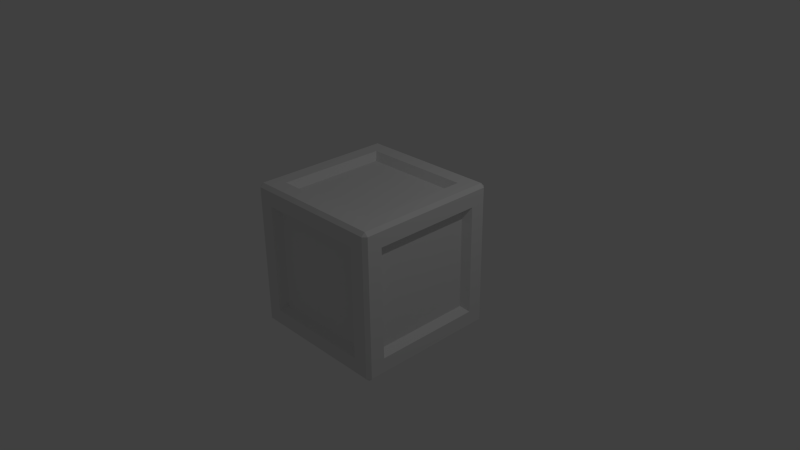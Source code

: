 # Source: carry_cube.blend  (saved by Blender 2.72.0; exported with 4.5.12 LTS)
import bpy
from mathutils import Matrix  # noqa: F401  (used for matrix-valued properties, if any)

bpy.ops.wm.read_factory_settings(use_empty=True)
scene = bpy.context.scene
scene.name = 'Scene'

# ---- collections
col_collection_1 = bpy.data.collections.new('Collection 1'); scene.collection.children.link(col_collection_1)

# ---- materials (node trees are filled in below, after node groups)
mat_material = bpy.data.materials.new('Material')
mat_material.alpha_threshold = 0.0
mat_material.use_transparent_shadow = False
mat_material.roughness = 0.5
mat_material.line_color = (0.0, 0.0, 0.0, 1.0)

# ---- material node trees

# ---- world
world_world = bpy.data.worlds.new('World'); scene.world = world_world
world_world.color = (0.05088, 0.05088, 0.05088)
world_world.use_sun_shadow = False
world_world.sun_shadow_jitter_overblur = 0.0
world_world.cycles.sampling_method = 'MANUAL'
world_world.cycles.sample_map_resolution = 256

# ---- cameras
cam_camera = bpy.data.cameras.new('Camera')
cam_camera.clip_end = 100.0
cam_camera.lens = 35.0
cam_camera.sensor_width = 32.0
cam_camera.sensor_height = 18.0
cam_camera.ortho_scale = 7.314
cam_camera.dof.focus_distance = 0.0
cam_camera.dof.aperture_fstop = 128.0

# ---- lights
light_lamp = bpy.data.lights.new('Lamp', 'POINT')
light_lamp.transmission_factor = 0.0
light_lamp.cutoff_distance = 30.0
light_lamp.energy = 100.0
light_lamp.shadow_buffer_clip_start = 1.001
light_lamp.shadow_soft_size = 0.1
light_lamp.shadow_maximum_resolution = 0.006
light_lamp.use_absolute_resolution = True
light_lamp.cycles.use_multiple_importance_sampling = False

# ---- meshes
me_cube = bpy.data.meshes.new('Cube')
me_cube.from_pydata([(1.0, -0.75, 0.75), (0.75, -0.75, 1.0), (0.75, -1.0, 0.75), (0.9, -0.675, 0.675), (0.675, -0.675, 0.9), (0.675, -0.9, 0.675), (0.9523, -0.9523, 1.0), (0.9523, -1.0, 0.9523), (1.0, -0.9523, 0.9523), (0.9523, -0.75, 1.0), (1.0, -0.75, 0.9523), (1.0, -0.9523, 0.75), (0.9523, -1.0, 0.75), (0.75, -0.9523, 1.0), (0.75, -1.0, 0.9523), (0.0, -0.75, 1.0), (0.0, -1.0, 0.75), (-1.0, -0.75, 0.75), (-0.75, -0.75, 1.0), (-0.75, -1.0, 0.75), (-0.9, -0.675, 0.675), (0.0, -0.675, 0.9), (-0.675, -0.675, 0.9), (0.0, -0.9, 0.675), (-0.675, -0.9, 0.675), (-0.9523, -0.9523, 1.0), (-0.9523, -1.0, 0.9523), (-1.0, -0.9523, 0.9523), (0.0, -1.0, 0.9523), (0.0, -0.9523, 1.0), (-0.9523, -0.75, 1.0), (-1.0, -0.75, 0.9523), (-1.0, -0.9523, 0.75), (-0.9523, -1.0, 0.75), (-0.75, -0.9523, 1.0), (-0.75, -1.0, 0.9523), (1.0, 0.0, 0.75), (1.0, 0.75, 0.75), (0.75, 0.0, 1.0), (0.75, 0.75, 1.0), (0.75, 1.0, 0.75), (0.9, 0.0, 0.675), (0.9, 0.675, 0.675), (0.675, 1.49e-09, 0.9), (0.675, 0.675, 0.9), (0.675, 0.9, 0.675), (0.9523, 0.9523, 1.0), (0.9523, 1.0, 0.9523), (1.0, 0.9523, 0.9523), (0.9523, 0.0, 1.0), (1.0, 0.0, 0.9523), (0.9523, 0.75, 1.0), (1.0, 0.75, 0.9523), (1.0, 0.9523, 0.75), (0.9523, 1.0, 0.75), (0.75, 0.9523, 1.0), (0.75, 1.0, 0.9523), (0.0, 0.0, 0.9), (0.0, 0.75, 1.0), (0.0, 1.0, 0.75), (-1.0, 0.0, 0.75), (-1.0, 0.75, 0.75), (-0.75, 0.0, 1.0), (-0.75, 0.75, 1.0), (-0.75, 1.0, 0.75), (-0.9, 0.0, 0.675), (-0.9, 0.675, 0.675), (0.0, 0.675, 0.9), (-0.675, 1.49e-09, 0.9), (-0.675, 0.675, 0.9), (0.0, 0.9, 0.675), (-0.675, 0.9, 0.675), (-0.9523, 0.9523, 1.0), (-0.9523, 1.0, 0.9523), (-1.0, 0.9523, 0.9523), (0.0, 1.0, 0.9523), (0.0, 0.9523, 1.0), (-0.9523, 0.0, 1.0), (-1.0, 0.0, 0.9523), (-0.9523, 0.75, 1.0), (-1.0, 0.75, 0.9523), (-1.0, 0.9523, 0.75), (-0.9523, 1.0, 0.75), (-0.75, 0.9523, 1.0), (-0.75, 1.0, 0.9523), (1.0, -0.75, 0.0), (1.0, -0.75, -0.75), (0.75, -1.0, 0.0), (0.75, -0.75, -1.0), (0.75, -1.0, -0.75), (0.9, -0.675, 0.0), (0.9, -0.675, -0.675), (0.675, -0.675, -0.9), (0.675, -0.9, 0.0), (0.675, -0.9, -0.675), (0.9523, -0.9523, -1.0), (0.9523, -1.0, -0.9523), (1.0, -0.9523, -0.9523), (1.0, -0.9523, 0.0), (0.9523, -1.0, 0.0), (0.9523, -0.75, -1.0), (1.0, -0.75, -0.9523), (1.0, -0.9523, -0.75), (0.9523, -1.0, -0.75), (0.75, -0.9523, -1.0), (0.75, -1.0, -0.9523), (0.0, -0.75, -1.0), (-1.0, -0.75, 0.0), (0.0, -1.0, -0.75), (-1.0, -0.75, -0.75), (-0.75, -1.0, 0.0), (-0.75, -0.75, -1.0), (-0.75, -1.0, -0.75), (-0.9, -0.675, 0.0), (-0.9, -0.675, -0.675), (0.0, -0.675, -0.9), (-0.675, -0.675, -0.9), (0.0, -0.9, 0.0), (0.0, -0.9, -0.675), (-0.675, -0.9, 0.0), (-0.675, -0.9, -0.675), (-0.9523, -0.9523, -1.0), (-0.9523, -1.0, -0.9523), (-1.0, -0.9523, -0.9523), (0.0, -1.0, -0.9523), (0.0, -0.9523, -1.0), (-1.0, -0.9523, 0.0), (-0.9523, -1.0, 0.0), (-0.9523, -0.75, -1.0), (-1.0, -0.75, -0.9523), (-1.0, -0.9523, -0.75), (-0.9523, -1.0, -0.75), (-0.75, -0.9523, -1.0), (-0.75, -1.0, -0.9523), (1.0, 0.75, 0.0), (1.0, 0.0, -0.75), (1.0, 0.75, -0.75), (0.75, 0.0, -1.0), (0.75, 1.0, 0.0), (0.75, 0.75, -1.0), (0.75, 1.0, -0.75), (0.9, 0.0, 0.0), (0.9, 0.675, 0.0), (0.9, 0.0, -0.675), (0.9, 0.675, -0.675), (0.675, 1.49e-09, -0.9), (0.675, 0.675, -0.9), (0.675, 0.9, 0.0), (0.675, 0.9, -0.675), (0.9523, 0.9523, -1.0), (0.9523, 1.0, -0.9523), (1.0, 0.9523, -0.9523), (0.9523, 0.0, -1.0), (1.0, 0.0, -0.9523), (1.0, 0.9523, 0.0), (0.9523, 1.0, 0.0), (0.9523, 0.75, -1.0), (1.0, 0.75, -0.9523), (1.0, 0.9523, -0.75), (0.9523, 1.0, -0.75), (0.75, 0.9523, -1.0), (0.75, 1.0, -0.9523), (0.0, 0.0, -0.9), (0.0, 0.75, -1.0), (-1.0, 0.75, 0.0), (0.0, 1.0, -0.75), (-1.0, 0.0, -0.75), (-1.0, 0.75, -0.75), (-0.75, 0.0, -1.0), (-0.75, 1.0, 0.0), (-0.75, 0.75, -1.0), (-0.75, 1.0, -0.75), (-0.9, 0.0, 0.0), (-0.9, 0.675, 0.0), (-0.9, 0.0, -0.675), (-0.9, 0.675, -0.675), (0.0, 0.675, -0.9), (-0.675, 1.49e-09, -0.9), (-0.675, 0.675, -0.9), (0.0, 0.9, 0.0), (0.0, 0.9, -0.675), (-0.675, 0.9, 0.0), (-0.675, 0.9, -0.675), (-0.9523, 0.9523, -1.0), (-0.9523, 1.0, -0.9523), (-1.0, 0.9523, -0.9523), (0.0, 1.0, -0.9523), (0.0, 0.9523, -1.0), (-0.9523, 0.0, -1.0), (-1.0, 0.0, -0.9523), (-1.0, 0.9523, 0.0), (-0.9523, 1.0, 0.0), (-0.9523, 0.75, -1.0), (-1.0, 0.75, -0.9523), (-1.0, 0.9523, -0.75), (-0.9523, 1.0, -0.75), (-0.75, 0.9523, -1.0), (-0.75, 1.0, -0.9523)], [], [(9, 1, 13, 6), (2, 14, 28, 16), (49, 38, 1, 9), (85, 0, 11, 98), (1, 38, 43, 4), (99, 12, 2, 87), (87, 2, 5, 93), (36, 0, 3, 41), (12, 7, 14, 2), (1, 15, 29, 13), (36, 50, 10, 0), (141, 41, 3, 90), (0, 85, 90, 3), (43, 57, 21, 4), (15, 1, 4, 21), (93, 5, 23, 117), (2, 16, 23, 5), (6, 7, 8), (11, 8, 7, 12), (9, 6, 8, 10), (13, 29, 28, 14), (49, 9, 10, 50), (98, 11, 12, 99), (6, 13, 14, 7), (0, 10, 8, 11), (30, 25, 34, 18), (19, 16, 28, 35), (77, 30, 18, 62), (107, 126, 32, 17), (18, 22, 68, 62), (127, 110, 19, 33), (110, 119, 24, 19), (60, 65, 20, 17), (33, 19, 35, 26), (18, 34, 29, 15), (60, 17, 31, 78), (172, 113, 20, 65), (17, 20, 113, 107), (68, 22, 21, 57), (15, 21, 22, 18), (119, 117, 23, 24), (19, 24, 23, 16), (25, 27, 26), (32, 33, 26, 27), (30, 31, 27, 25), (34, 35, 28, 29), (77, 78, 31, 30), (126, 127, 33, 32), (25, 26, 35, 34), (17, 32, 27, 31), (51, 46, 55, 39), (40, 59, 75, 56), (49, 51, 39, 38), (134, 154, 53, 37), (39, 44, 43, 38), (155, 138, 40, 54), (138, 147, 45, 40), (36, 41, 42, 37), (54, 40, 56, 47), (39, 55, 76, 58), (36, 37, 52, 50), (141, 142, 42, 41), (37, 42, 142, 134), (43, 44, 67, 57), (58, 67, 44, 39), (147, 179, 70, 45), (40, 45, 70, 59), (46, 48, 47), (53, 54, 47, 48), (51, 52, 48, 46), (55, 56, 75, 76), (49, 50, 52, 51), (154, 155, 54, 53), (46, 47, 56, 55), (37, 53, 48, 52), (79, 63, 83, 72), (64, 84, 75, 59), (77, 62, 63, 79), (164, 61, 81, 190), (63, 62, 68, 69), (191, 82, 64, 169), (169, 64, 71, 181), (60, 61, 66, 65), (82, 73, 84, 64), (63, 58, 76, 83), (60, 78, 80, 61), (172, 65, 66, 173), (61, 164, 173, 66), (68, 57, 67, 69), (58, 63, 69, 67), (181, 71, 70, 179), (64, 59, 70, 71), (72, 73, 74), (81, 74, 73, 82), (79, 72, 74, 80), (83, 76, 75, 84), (77, 79, 80, 78), (190, 81, 82, 191), (72, 83, 84, 73), (61, 80, 74, 81), (100, 95, 104, 88), (89, 108, 124, 105), (152, 100, 88, 137), (85, 98, 102, 86), (88, 92, 145, 137), (99, 87, 89, 103), (87, 93, 94, 89), (135, 143, 91, 86), (103, 89, 105, 96), (88, 104, 125, 106), (135, 86, 101, 153), (141, 90, 91, 143), (86, 91, 90, 85), (145, 92, 115, 162), (106, 115, 92, 88), (93, 117, 118, 94), (89, 94, 118, 108), (95, 97, 96), (102, 103, 96, 97), (100, 101, 97, 95), (104, 105, 124, 125), (152, 153, 101, 100), (98, 99, 103, 102), (95, 96, 105, 104), (86, 102, 97, 101), (128, 111, 132, 121), (112, 133, 124, 108), (188, 168, 111, 128), (107, 109, 130, 126), (111, 168, 177, 116), (127, 131, 112, 110), (110, 112, 120, 119), (166, 109, 114, 174), (131, 122, 133, 112), (111, 106, 125, 132), (166, 189, 129, 109), (172, 174, 114, 113), (109, 107, 113, 114), (177, 162, 115, 116), (106, 111, 116, 115), (119, 120, 118, 117), (112, 108, 118, 120), (121, 122, 123), (130, 123, 122, 131), (128, 121, 123, 129), (132, 125, 124, 133), (188, 128, 129, 189), (126, 130, 131, 127), (121, 132, 133, 122), (109, 129, 123, 130), (156, 139, 160, 149), (140, 161, 186, 165), (152, 137, 139, 156), (134, 136, 158, 154), (139, 137, 145, 146), (155, 159, 140, 138), (138, 140, 148, 147), (135, 136, 144, 143), (159, 150, 161, 140), (139, 163, 187, 160), (135, 153, 157, 136), (141, 143, 144, 142), (136, 134, 142, 144), (145, 162, 176, 146), (163, 139, 146, 176), (147, 148, 180, 179), (140, 165, 180, 148), (149, 150, 151), (158, 151, 150, 159), (156, 149, 151, 157), (160, 187, 186, 161), (152, 156, 157, 153), (154, 158, 159, 155), (149, 160, 161, 150), (136, 157, 151, 158), (192, 183, 196, 170), (171, 165, 186, 197), (188, 192, 170, 168), (164, 190, 194, 167), (170, 178, 177, 168), (191, 169, 171, 195), (169, 181, 182, 171), (166, 174, 175, 167), (195, 171, 197, 184), (170, 196, 187, 163), (166, 167, 193, 189), (172, 173, 175, 174), (167, 175, 173, 164), (177, 178, 176, 162), (163, 176, 178, 170), (181, 179, 180, 182), (171, 182, 180, 165), (183, 185, 184), (194, 195, 184, 185), (192, 193, 185, 183), (196, 197, 186, 187), (188, 189, 193, 192), (190, 191, 195, 194), (183, 184, 197, 196), (167, 194, 185, 193)])
_uv = me_cube.uv_layers.new(name='UVMap')
_uv.uv.foreach_set('vector', [0.9545, 0.1421, 0.8579, 0.1421, 0.8579, 0.04553, 0.9545, 0.04553, 0.8579, 0.8579, 0.8579, 0.9545, 0.5, 0.9545, 0.5, 0.8579, 0.9545, 0.5, 0.8579, 0.5, 0.8579, 0.1421, 0.9545, 0.1421, 0.1421, 0.5, 0.1421, 0.8579, 0.04553, 0.8579, 0.04553, 0.5, 0.1365, 0.01011, 0.2115, 0.01011, 0.2115, 0.0001067, 0.1365, 0.0001067, 0.9545, 0.5, 0.9545, 0.8579, 0.8579, 0.8579, 0.8579, 0.5, 0.01, 0.7919, 0.01, 0.8669, 0.02, 0.8669, 0.02, 0.7919, 0.01, 0.7919, 0.01, 0.7169, 0.0, 0.7169, 0.0, 0.7919, 0.9545, 0.8579, 0.9545, 0.9545, 0.8579, 0.9545, 0.8579, 0.8579, 0.8579, 0.1421, 0.5, 0.1421, 0.5, 0.04553, 0.8579, 0.04553, 0.5, 0.8579, 0.5, 0.9545, 0.1421, 0.9545, 0.1421, 0.8579, 0.5, 0.5, 0.5, 0.8375, 0.1625, 0.8375, 0.1625, 0.5, 0.01, 0.8669, 0.01, 0.7919, 0.0, 0.7919, 0.0, 0.8669, 0.8375, 0.5, 0.5, 0.5, 0.5, 0.1625, 0.8375, 0.1625, 0.2115, 0.01011, 0.2865, 0.01011, 0.2865, 0.0001067, 0.2115, 0.0001067, 0.8375, 0.5, 0.8375, 0.8375, 0.5, 0.8375, 0.5, 0.5, 0.8578, 0.9959, 0.7828, 0.9959, 0.7828, 1.0, 0.8578, 1.0, 0.9761, 5.96e-08, 1.0, 0.0, 1.0, 0.02387, 1.0, 0.875, 1.0, 0.9761, 0.9761, 0.9761, 0.9761, 0.875, 0.9761, 0.125, 0.9761, 0.02387, 1.0, 0.02387, 1.0, 0.125, 0.875, 0.02387, 0.5, 0.02387, 0.5, -5.96e-08, 0.875, -2.384e-07, 0.9761, 0.5, 0.9761, 0.125, 1.0, 0.125, 1.0, 0.5, 1.0, 0.5, 1.0, 0.875, 0.9761, 0.875, 0.9761, 0.5, 0.9761, 0.02387, 0.875, 0.02387, 0.875, -2.384e-07, 0.9761, -2.98e-07, 0.1421, 0.8579, 0.1421, 0.9545, 0.04553, 0.9545, 0.04553, 0.8579, 0.04553, 0.1421, 0.04553, 0.04553, 0.1421, 0.04553, 0.1421, 0.1421, 0.1421, 0.8579, 0.5, 0.8579, 0.5, 0.9545, 0.1421, 0.9545, 0.04553, 0.5, 0.04553, 0.1421, 0.1421, 0.1421, 0.1421, 0.5, 0.1421, 0.5, 0.04553, 0.5, 0.04553, 0.8579, 0.1421, 0.8579, 0.1365, 0.01011, 0.1365, 0.0001067, 0.2115, 0.0001067, 0.2115, 0.01011, 0.04553, 0.5, 0.1421, 0.5, 0.1421, 0.8579, 0.04553, 0.8579, 0.01, 0.7919, 0.02, 0.7919, 0.02, 0.8669, 0.01, 0.8669, 0.99, 0.4142, 1.0, 0.4142, 1.0, 0.3392, 0.99, 0.3392, 0.04553, 0.8579, 0.1421, 0.8579, 0.1421, 0.9545, 0.04553, 0.9545, 0.1421, 0.1421, 0.1421, 0.04553, 0.5, 0.04553, 0.5, 0.1421, 0.5, 0.8579, 0.1421, 0.8579, 0.1421, 0.9545, 0.5, 0.9545, 0.5, 0.5, 0.1625, 0.5, 0.1625, 0.8375, 0.5, 0.8375, 0.99, 0.4892, 1.0, 0.4892, 1.0, 0.4142, 0.99, 0.4142, 0.1625, 0.5, 0.1625, 0.1625, 0.5, 0.1625, 0.5, 0.5, 0.2115, 0.01011, 0.2115, 0.0001067, 0.1365, 0.0001067, 0.1365, 0.01011, 0.1625, 0.5, 0.5, 0.5, 0.5, 0.8375, 0.1625, 0.8375, 0.7078, 0.9959, 0.7078, 1.0, 0.7828, 1.0, 0.7828, 0.9959, 0.02387, 2.98e-08, -9.313e-10, 0.02387, 0.0, 0.0, 2.682e-07, 0.875, 0.02387, 0.875, 0.02387, 0.9761, 2.98e-07, 0.9761, 0.02387, 0.125, 2.384e-07, 0.125, 2.98e-07, 0.02387, 0.02387, 0.02387, 0.125, 0.02387, 0.125, -2.384e-07, 0.5, -5.96e-08, 0.5, 0.02387, 0.02387, 0.5, 5.96e-08, 0.5, 2.384e-07, 0.125, 0.02387, 0.125, 1.788e-07, 0.5, 0.02387, 0.5, 0.02387, 0.875, 2.682e-07, 0.875, 0.02387, 0.02387, 0.02387, -2.98e-07, 0.125, -2.384e-07, 0.125, 0.02387, 0.1421, 0.8579, 0.04553, 0.8579, 0.04553, 0.9545, 0.1421, 0.9545, 0.9545, 0.8579, 0.9545, 0.9545, 0.8579, 0.9545, 0.8579, 0.8579, 0.8579, 0.8579, 0.5, 0.8579, 0.5, 0.9545, 0.8579, 0.9545, 0.9545, 0.5, 0.9545, 0.8579, 0.8579, 0.8579, 0.8579, 0.5, 0.8579, 0.5, 0.9545, 0.5, 0.9545, 0.8579, 0.8579, 0.8579, 0.2865, 0.01011, 0.2865, 0.0001067, 0.2115, 0.0001067, 0.2115, 0.01011, 0.9545, 0.5, 0.8579, 0.5, 0.8579, 0.8579, 0.9545, 0.8579, 0.99, 0.4142, 0.98, 0.4142, 0.98, 0.4892, 0.99, 0.4892, 0.01, 0.7919, 0.0, 0.7919, 0.0, 0.8669, 0.01, 0.8669, 0.9545, 0.8579, 0.8579, 0.8579, 0.8579, 0.9545, 0.9545, 0.9545, 0.8579, 0.8579, 0.8579, 0.9545, 0.5, 0.9545, 0.5, 0.8579, 0.5, 0.8579, 0.8579, 0.8579, 0.8579, 0.9545, 0.5, 0.9545, 0.5, 0.5, 0.8375, 0.5, 0.8375, 0.8375, 0.5, 0.8375, 0.01, 0.8669, 0.0, 0.8669, 0.0, 0.7919, 0.01, 0.7919, 0.8375, 0.5, 0.8375, 0.8375, 0.5, 0.8375, 0.5, 0.5, 0.2115, 0.01011, 0.2115, 0.0001067, 0.2865, 0.0001067, 0.2865, 0.01011, 0.8375, 0.5, 0.5, 0.5, 0.5, 0.8375, 0.8375, 0.8375, 0.2865, 0.01011, 0.2865, 0.0001067, 0.2115, 0.0001067, 0.2115, 0.01011, 0.9761, 5.96e-08, 1.0, 0.02387, 1.0, 0.0, 1.0, 0.875, 0.9761, 0.875, 0.9761, 0.9761, 1.0, 0.9761, 0.9761, 0.875, 1.0, 0.875, 1.0, 0.9761, 0.9761, 0.9761, 0.875, 0.9761, 0.875, 1.0, 0.5, 1.0, 0.5, 0.9761, 0.9761, 0.5, 1.0, 0.5, 1.0, 0.875, 0.9761, 0.875, 1.0, 0.5, 0.9761, 0.5, 0.9761, 0.875, 1.0, 0.875, 0.9761, 0.9761, 0.9761, 1.0, 0.875, 1.0, 0.875, 0.9761, 0.8579, 0.8579, 0.9545, 0.8579, 0.9545, 0.9545, 0.8579, 0.9545, 0.04553, 0.8579, 0.1421, 0.8579, 0.1421, 0.9545, 0.04553, 0.9545, 0.1421, 0.8579, 0.1421, 0.9545, 0.5, 0.9545, 0.5, 0.8579, 0.04553, 0.5, 0.1421, 0.5, 0.1421, 0.8579, 0.04553, 0.8579, 0.8579, 0.5, 0.8579, 0.8579, 0.9545, 0.8579, 0.9545, 0.5, 0.2865, 0.01011, 0.2115, 0.01011, 0.2115, 0.0001067, 0.2865, 0.0001067, 0.04553, 0.5, 0.04553, 0.8579, 0.1421, 0.8579, 0.1421, 0.5, 0.99, 0.4142, 0.99, 0.4892, 0.98, 0.4892, 0.98, 0.4142, 0.99, 0.4142, 0.99, 0.4892, 1.0, 0.4892, 1.0, 0.4142, 0.04553, 0.8579, 0.04553, 0.9545, 0.1421, 0.9545, 0.1421, 0.8579, 0.1421, 0.8579, 0.5, 0.8579, 0.5, 0.9545, 0.1421, 0.9545, 0.5, 0.8579, 0.5, 0.9545, 0.8579, 0.9545, 0.8579, 0.8579, 0.5, 0.5, 0.5, 0.8375, 0.8375, 0.8375, 0.8375, 0.5, 0.99, 0.4892, 0.99, 0.4142, 1.0, 0.4142, 1.0, 0.4892, 0.1625, 0.5, 0.5, 0.5, 0.5, 0.8375, 0.1625, 0.8375, 0.2115, 0.01011, 0.1365, 0.01011, 0.1365, 0.0001067, 0.2115, 0.0001067, 0.1625, 0.5, 0.1625, 0.8375, 0.5, 0.8375, 0.5, 0.5, 0.1365, 0.01011, 0.2115, 0.01011, 0.2115, 0.0001067, 0.1365, 0.0001067, 0.02387, 2.98e-08, 0.0, 0.0, -9.313e-10, 0.02387, 2.682e-07, 0.875, 2.98e-07, 0.9761, 0.02387, 0.9761, 0.02387, 0.875, 0.02387, 0.875, 0.02387, 0.9761, 2.98e-07, 0.9761, 2.384e-07, 0.875, 0.125, 0.9761, 0.5, 0.9761, 0.5, 1.0, 0.125, 1.0, 0.02387, 0.5, 0.02387, 0.875, 2.384e-07, 0.875, 5.96e-08, 0.5, 1.788e-07, 0.5, 2.682e-07, 0.875, 0.02387, 0.875, 0.02387, 0.5, 0.02387, 0.9761, 0.125, 0.9761, 0.125, 1.0, 0.02387, 1.0, 0.8579, 0.8579, 0.8579, 0.9545, 0.9545, 0.9545, 0.9545, 0.8579, 0.9545, 0.1421, 0.9545, 0.04553, 0.8579, 0.04553, 0.8579, 0.1421, 0.8579, 0.1421, 0.5, 0.1421, 0.5, 0.04553, 0.8579, 0.04553, 0.9545, 0.5, 0.9545, 0.1421, 0.8579, 0.1421, 0.8579, 0.5, 0.1421, 0.5, 0.04553, 0.5, 0.04553, 0.1421, 0.1421, 0.1421, 0.1365, 0.01011, 0.1365, 0.02011, 0.2115, 0.02011, 0.2115, 0.01011, 0.9545, 0.5, 0.8579, 0.5, 0.8579, 0.1421, 0.9545, 0.1421, 0.01, 0.7919, 0.02, 0.7919, 0.02, 0.7169, 0.01, 0.7169, 0.01, 0.7919, 0.0, 0.7919, 0.0, 0.7169, 0.01, 0.7169, 0.9545, 0.1421, 0.8579, 0.1421, 0.8579, 0.04553, 0.9545, 0.04553, 0.8579, 0.1421, 0.8579, 0.04553, 0.5, 0.04553, 0.5, 0.1421, 0.5, 0.1421, 0.1421, 0.1421, 0.1421, 0.04553, 0.5, 0.04553, 0.5, 0.5, 0.1625, 0.5, 0.1625, 0.1625, 0.5, 0.1625, 0.01, 0.7169, 0.0, 0.7169, 0.0, 0.7919, 0.01, 0.7919, 0.8375, 0.5, 0.8375, 0.1625, 0.5, 0.1625, 0.5, 0.5, 0.2115, 0.01011, 0.2115, 0.02011, 0.2865, 0.02011, 0.2865, 0.01011, 0.8375, 0.5, 0.5, 0.5, 0.5, 0.1625, 0.8375, 0.1625, 0.8578, 0.9959, 0.8578, 1.0, 0.7828, 1.0, 0.7828, 0.9959, 0.9761, 0.0, 1.0, 0.02387, 0.9761, 0.02387, 1.0, 0.125, 0.9761, 0.125, 0.9761, 0.02387, 1.0, 0.02387, 0.9761, 0.125, 1.0, 0.125, 1.0, 0.02387, 0.9761, 0.02387, 0.875, 0.02387, 0.875, -2.384e-07, 0.5, -5.96e-08, 0.5, 0.02387, 0.9761, 0.5, 1.0, 0.5, 1.0, 0.125, 0.9761, 0.125, 1.0, 0.5, 0.9761, 0.5, 0.9761, 0.125, 1.0, 0.125, 0.9761, 0.02387, 0.9761, -2.98e-07, 0.875, -2.384e-07, 0.875, 0.02387, 0.1421, 0.1421, 0.04553, 0.1421, 0.04553, 0.04553, 0.1421, 0.04553, 0.04553, 0.1421, 0.1421, 0.1421, 0.1421, 0.04553, 0.04553, 0.04553, 0.1421, 0.1421, 0.1421, 0.04553, 0.5, 0.04553, 0.5, 0.1421, 0.04553, 0.5, 0.1421, 0.5, 0.1421, 0.1421, 0.04553, 0.1421, 0.1421, 0.5, 0.1421, 0.1421, 0.04553, 0.1421, 0.04553, 0.5, 0.1365, 0.01011, 0.2115, 0.01011, 0.2115, 0.02011, 0.1365, 0.02011, 0.04553, 0.5, 0.04553, 0.1421, 0.1421, 0.1421, 0.1421, 0.5, 0.01, 0.7919, 0.01, 0.7169, 0.02, 0.7169, 0.02, 0.7919, 0.99, 0.4142, 0.99, 0.3392, 1.0, 0.3392, 1.0, 0.4142, 0.04553, 0.1421, 0.04553, 0.04553, 0.1421, 0.04553, 0.1421, 0.1421, 0.1421, 0.1421, 0.5, 0.1421, 0.5, 0.04553, 0.1421, 0.04553, 0.5, 0.1421, 0.5, 0.04553, 0.1421, 0.04553, 0.1421, 0.1421, 0.5, 0.5, 0.5, 0.1625, 0.1625, 0.1625, 0.1625, 0.5, 0.99, 0.3392, 0.99, 0.4142, 1.0, 0.4142, 1.0, 0.3392, 0.1625, 0.5, 0.5, 0.5, 0.5, 0.1625, 0.1625, 0.1625, 0.2115, 0.01011, 0.1365, 0.01011, 0.1365, 0.02011, 0.2115, 0.02011, 0.1625, 0.5, 0.1625, 0.1625, 0.5, 0.1625, 0.5, 0.5, 0.7078, 0.9959, 0.7828, 0.9959, 0.7828, 1.0, 0.7078, 1.0, 0.02387, 0.0, 0.02387, 0.02387, 2.98e-07, 0.02387, 2.682e-07, 0.125, 2.98e-07, 0.02387, 0.02387, 0.02387, 0.02387, 0.125, 0.02387, 0.125, 0.02387, 0.02387, 2.98e-07, 0.02387, 2.384e-07, 0.125, 0.125, 0.02387, 0.5, 0.02387, 0.5, -5.96e-08, 0.125, -2.384e-07, 0.02387, 0.5, 0.02387, 0.125, 2.384e-07, 0.125, 5.96e-08, 0.5, 1.788e-07, 0.5, 2.682e-07, 0.125, 0.02387, 0.125, 0.02387, 0.5, 0.02387, 0.02387, 0.125, 0.02387, 0.125, -2.384e-07, 0.02387, -2.98e-07, 0.1421, 0.1421, 0.1421, 0.04553, 0.04553, 0.04553, 0.04553, 0.1421, 0.9545, 0.8579, 0.8579, 0.8579, 0.8579, 0.9545, 0.9545, 0.9545, 0.8579, 0.1421, 0.8579, 0.04553, 0.5, 0.04553, 0.5, 0.1421, 0.9545, 0.5, 0.8579, 0.5, 0.8579, 0.8579, 0.9545, 0.8579, 0.8579, 0.5, 0.8579, 0.1421, 0.9545, 0.1421, 0.9545, 0.5, 0.2865, 0.01011, 0.2115, 0.01011, 0.2115, 0.02011, 0.2865, 0.02011, 0.9545, 0.5, 0.9545, 0.1421, 0.8579, 0.1421, 0.8579, 0.5, 0.99, 0.4142, 0.99, 0.3392, 0.98, 0.3392, 0.98, 0.4142, 0.01, 0.7919, 0.01, 0.8669, 0.0, 0.8669, 0.0, 0.7919, 0.9545, 0.1421, 0.9545, 0.04553, 0.8579, 0.04553, 0.8579, 0.1421, 0.8579, 0.8579, 0.5, 0.8579, 0.5, 0.9545, 0.8579, 0.9545, 0.5, 0.1421, 0.5, 0.04553, 0.8579, 0.04553, 0.8579, 0.1421, 0.5, 0.5, 0.5, 0.1625, 0.8375, 0.1625, 0.8375, 0.5, 0.01, 0.7169, 0.01, 0.7919, 0.0, 0.7919, 0.0, 0.7169, 0.8375, 0.5, 0.5, 0.5, 0.5, 0.8375, 0.8375, 0.8375, 0.2115, 0.01011, 0.2865, 0.01011, 0.2865, 0.02011, 0.2115, 0.02011, 0.8375, 0.5, 0.8375, 0.1625, 0.5, 0.1625, 0.5, 0.5, 0.2865, 0.01011, 0.2115, 0.01011, 0.2115, 0.0001067, 0.2865, 0.0001067, 0.9761, 0.0, 0.9761, 0.02387, 1.0, 0.02387, 1.0, 0.125, 1.0, 0.02387, 0.9761, 0.02387, 0.9761, 0.125, 0.9761, 0.875, 0.9761, 0.9761, 1.0, 0.9761, 1.0, 0.875, 0.875, 0.9761, 0.5, 0.9761, 0.5, 1.0, 0.875, 1.0, 0.9761, 0.5, 0.9761, 0.875, 1.0, 0.875, 1.0, 0.5, 1.0, 0.5, 1.0, 0.125, 0.9761, 0.125, 0.9761, 0.5, 0.9761, 0.9761, 0.875, 0.9761, 0.875, 1.0, 0.9761, 1.0, 0.8579, 0.1421, 0.8579, 0.04553, 0.9545, 0.04553, 0.9545, 0.1421, 0.04553, 0.8579, 0.04553, 0.9545, 0.1421, 0.9545, 0.1421, 0.8579, 0.1421, 0.1421, 0.5, 0.1421, 0.5, 0.04553, 0.1421, 0.04553, 0.04553, 0.5, 0.04553, 0.8579, 0.1421, 0.8579, 0.1421, 0.5, 0.8579, 0.5, 0.9545, 0.5, 0.9545, 0.1421, 0.8579, 0.1421, 0.2865, 0.01011, 0.2865, 0.02011, 0.2115, 0.02011, 0.2115, 0.01011, 0.04553, 0.5, 0.1421, 0.5, 0.1421, 0.1421, 0.04553, 0.1421, 0.99, 0.4142, 0.98, 0.4142, 0.98, 0.3392, 0.99, 0.3392, 0.99, 0.4142, 1.0, 0.4142, 1.0, 0.4892, 0.99, 0.4892, 0.04553, 0.1421, 0.1421, 0.1421, 0.1421, 0.04553, 0.04553, 0.04553, 0.1421, 0.8579, 0.1421, 0.9545, 0.5, 0.9545, 0.5, 0.8579, 0.5, 0.1421, 0.8579, 0.1421, 0.8579, 0.04553, 0.5, 0.04553, 0.5, 0.5, 0.8375, 0.5, 0.8375, 0.1625, 0.5, 0.1625, 0.99, 0.3392, 1.0, 0.3392, 1.0, 0.4142, 0.99, 0.4142, 0.1625, 0.5, 0.1625, 0.8375, 0.5, 0.8375, 0.5, 0.5, 0.2115, 0.01011, 0.2115, 0.02011, 0.1365, 0.02011, 0.1365, 0.01011, 0.1625, 0.5, 0.5, 0.5, 0.5, 0.1625, 0.1625, 0.1625, 0.1365, 0.01011, 0.1365, 0.0001067, 0.2115, 0.0001067, 0.2115, 0.01011, 0.02387, 0.0, 2.98e-07, 0.02387, 0.02387, 0.02387, 2.682e-07, 0.125, 0.02387, 0.125, 0.02387, 0.02387, 2.98e-07, 0.02387, 0.02387, 0.875, 2.384e-07, 0.875, 2.98e-07, 0.9761, 0.02387, 0.9761, 0.125, 0.9761, 0.125, 1.0, 0.5, 1.0, 0.5, 0.9761, 0.02387, 0.5, 5.96e-08, 0.5, 2.384e-07, 0.875, 0.02387, 0.875, 1.788e-07, 0.5, 0.02387, 0.5, 0.02387, 0.125, 2.682e-07, 0.125, 0.02387, 0.9761, 0.02387, 1.0, 0.125, 1.0, 0.125, 0.9761, 0.8579, 0.1421, 0.9545, 0.1421, 0.9545, 0.04553, 0.8579, 0.04553])
me_cube.materials.append(mat_material)
me_cube.use_remesh_preserve_volume = False
me_cube.use_remesh_preserve_attributes = False
me_cube.use_mirror_vertex_groups = False
me_cube.update()

# ---- objects
ob_cube = bpy.data.objects.new('Cube', me_cube)
ob_lamp = bpy.data.objects.new('Lamp', light_lamp)
ob_camera = bpy.data.objects.new('Camera', cam_camera)

# ---- transforms, parenting, visibility, modifiers, constraints
ob_cube.location = (0.0, 0.0, 0.0)
ob_cube.lock_rotations_4d = False
ob_cube.empty_display_type = 'ARROWS'
ob_cube.lineart.crease_threshold = 0.0
ob_lamp.location = (4.076, 1.005, 5.904)
ob_lamp.rotation_euler = (0.6503, 0.05522, 1.866)
ob_lamp.lock_rotations_4d = False
ob_lamp.empty_display_type = 'ARROWS'
ob_lamp.color = (0.0, 0.0, 0.0, 0.0)
ob_lamp.lineart.crease_threshold = 0.0
ob_camera.location = (7.481, -6.508, 5.344)
ob_camera.rotation_euler = (1.109, 0.01082, 0.8149)
ob_camera.lock_rotations_4d = False
ob_camera.empty_display_type = 'ARROWS'
ob_camera.color = (0.0, 0.0, 0.0, 0.0)
ob_camera.display_type = 'WIRE'
ob_camera.lineart.crease_threshold = 0.0

# ---- collection membership
col_collection_1.objects.link(ob_cube)
col_collection_1.objects.link(ob_lamp)
col_collection_1.objects.link(ob_camera)

# ---- scene / render settings (as saved in the file)
scene.camera = ob_camera
scene.frame_start = 1; scene.frame_end = 250; scene.frame_set(1)
scene.render.engine = 'BLENDER_EEVEE_NEXT'
scene.render.resolution_percentage = 50
scene.render.dither_intensity = 0.0
scene.cycles.use_denoising = False
scene.cycles.samples = 10
scene.cycles.sampling_pattern = 'TABULATED_SOBOL'
scene.cycles.light_sampling_threshold = 0.0
scene.cycles.use_adaptive_sampling = False
scene.cycles.use_light_tree = False
scene.cycles.blur_glossy = 0.0
scene.cycles.pixel_filter_type = 'GAUSSIAN'
scene.cycles.sample_clamp_indirect = 0.0
scene.view_settings.view_transform = 'Standard'
bpy.context.view_layer.update()
